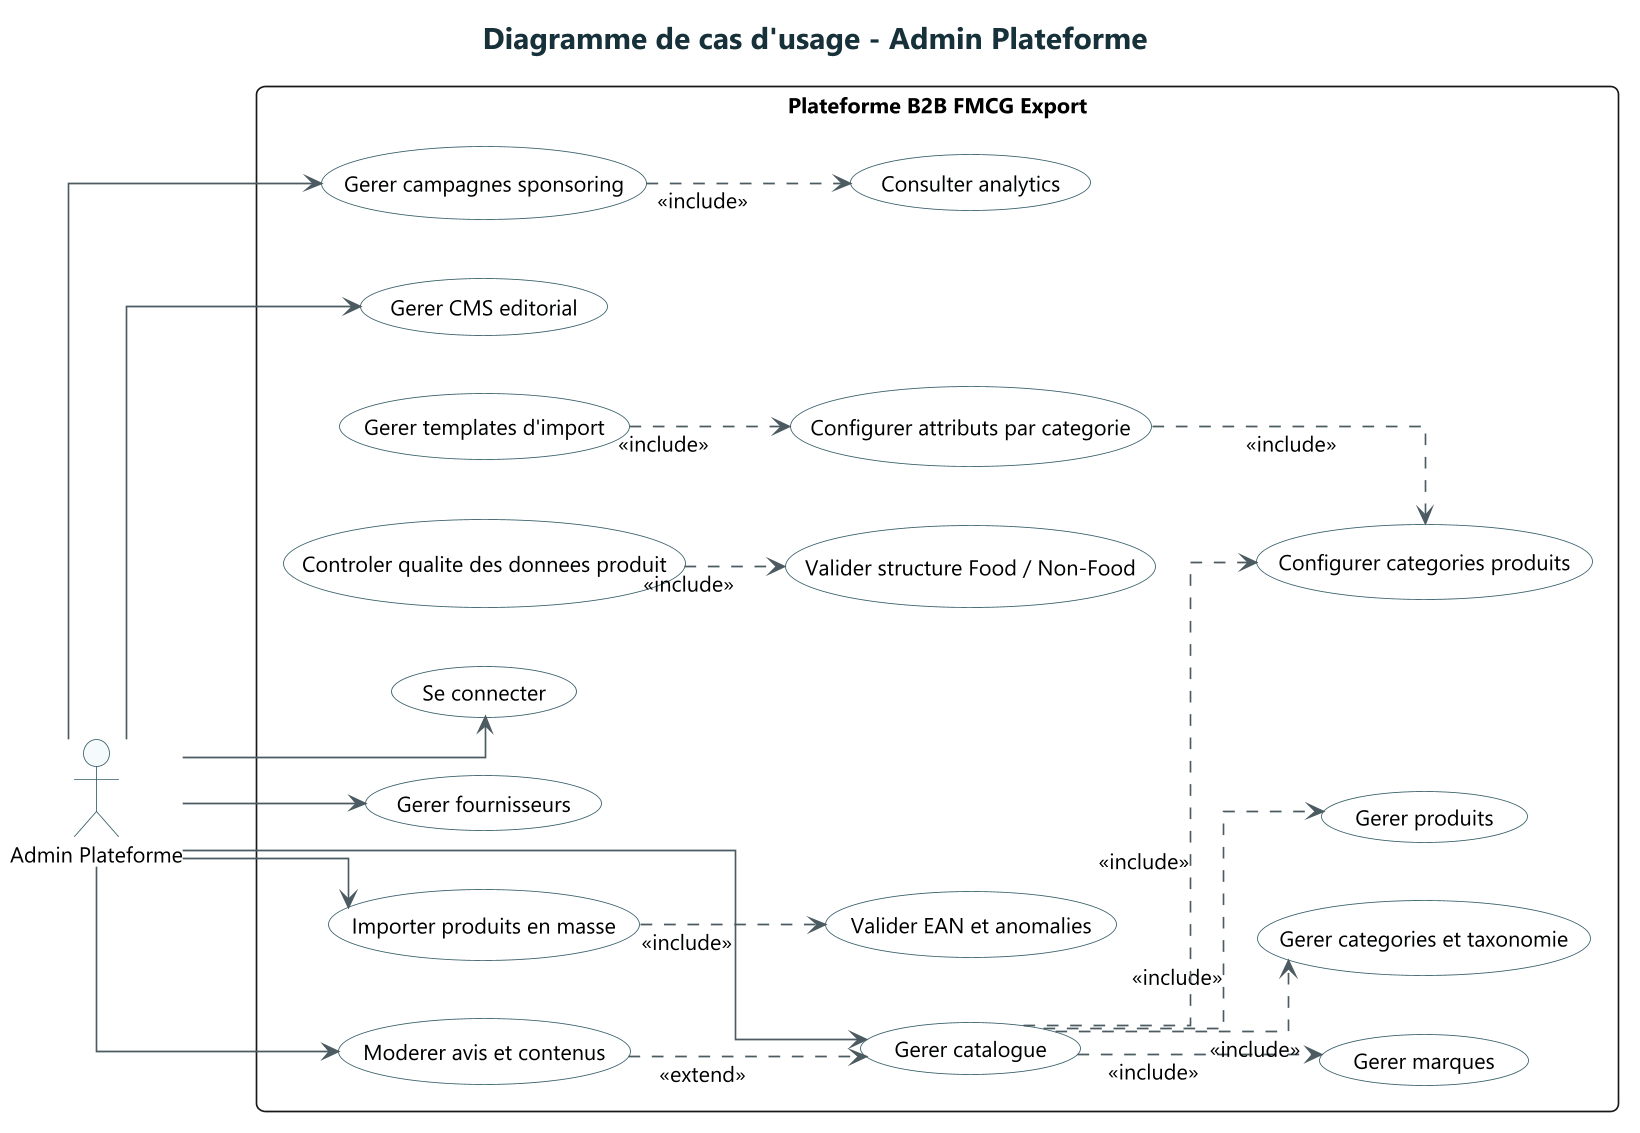

The diagram above was rendered by PlantUML. Its source (embedded in the PNG):
@startuml
!include ../common/style.puml
title Diagramme de cas d'usage - Admin Plateforme
left to right direction

actor "Admin Plateforme" as Admin

rectangle "Plateforme B2B FMCG Export" {
  usecase "Se connecter" as UC_Login
  usecase "Gerer catalogue" as UC_Catalog
  usecase "Gerer produits" as UC_Products
  usecase "Gerer fournisseurs" as UC_Suppliers
  usecase "Gerer marques" as UC_Brands
  usecase "Gerer categories et taxonomie" as UC_Categories
  usecase "Configurer categories produits" as UC_ConfigCategories
  usecase "Configurer attributs par categorie" as UC_ConfigAttributes
  usecase "Valider structure Food / Non-Food" as UC_FoodNonFood
  usecase "Gerer templates d'import" as UC_ImportTemplates
  usecase "Controler qualite des donnees produit" as UC_DataQuality
  usecase "Importer produits en masse" as UC_BulkImport
  usecase "Valider EAN et anomalies" as UC_EAN
  usecase "Moderer avis et contenus" as UC_Content
  usecase "Gerer campagnes sponsoring" as UC_Sponsoring
  usecase "Consulter analytics" as UC_Analytics
  usecase "Gerer CMS editorial" as UC_CMS
}

Admin --> UC_Login
Admin --> UC_Catalog
Admin --> UC_Suppliers
Admin --> UC_BulkImport
Admin --> UC_Content
Admin --> UC_Sponsoring
Admin --> UC_CMS

UC_Catalog ..> UC_Products : <<include>>
UC_Catalog ..> UC_Brands : <<include>>
UC_Catalog ..> UC_Categories : <<include>>
UC_Catalog ..> UC_ConfigCategories : <<include>>
UC_BulkImport ..> UC_EAN : <<include>>
UC_Sponsoring ..> UC_Analytics : <<include>>

UC_ConfigAttributes ..> UC_ConfigCategories : <<include>>
UC_ImportTemplates ..> UC_ConfigAttributes : <<include>>
UC_DataQuality ..> UC_FoodNonFood : <<include>>

UC_Content ..> UC_Catalog : <<extend>>

@enduml